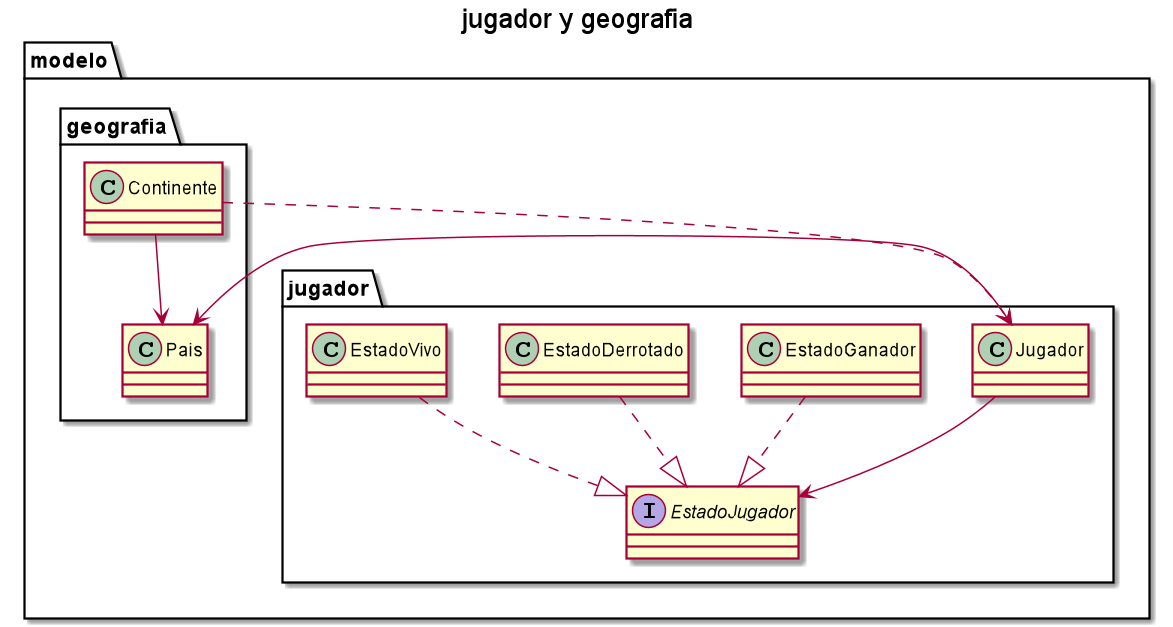

The diagram above was rendered by PlantUML. Its source (embedded in the PNG):
@startuml

title jugador y geografia

package modelo {

    package jugador {
        class Jugador
        interface EstadoJugador
        class EstadoGanador
        class EstadoDerrotado
        class EstadoVivo
    }

    package geografia {
        class Continente
        class Pais
    }

    Jugador --> EstadoJugador
    EstadoDerrotado ..|> EstadoJugador
    EstadoGanador ..|> EstadoJugador
    EstadoVivo ..|> EstadoJugador
    Continente --> Pais
    Jugador <--> Pais
    Continente ..> Jugador
}

@enduml